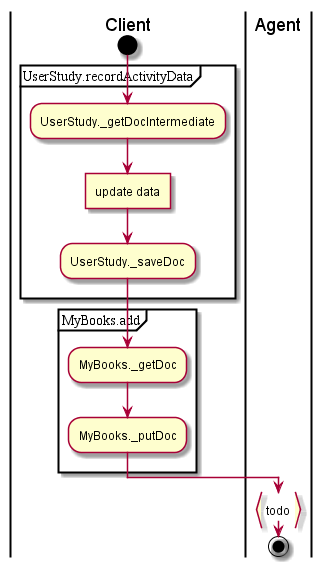

The diagram above was rendered by PlantUML. Its source (embedded in the PNG):
@startuml
|Client|
start
partition UserStudy.recordActivityData {
:UserStudy._getDocIntermediate;
:update data]
:UserStudy._saveDoc;
}
partition MyBooks.add {
:MyBooks._getDoc;
:MyBooks._putDoc;
}
|Agent|
:todo}
end;
@enduml